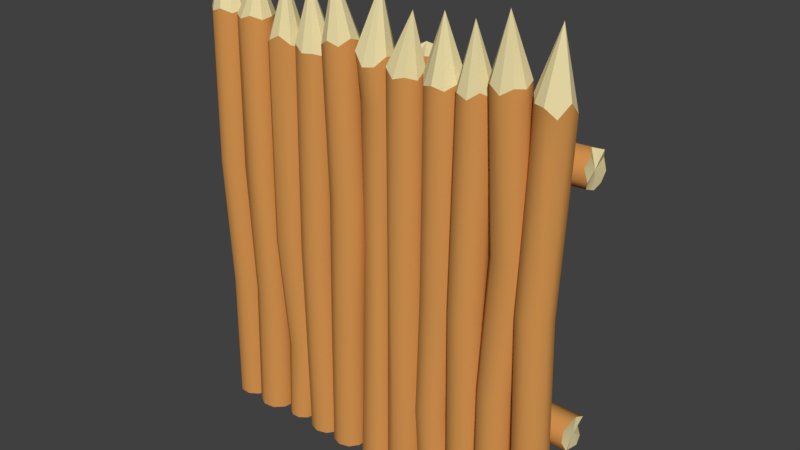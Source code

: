 # Source: palisade_wall.blend  (saved by Blender 2.78.0; exported with 4.5.12 LTS)
import bpy
from mathutils import Matrix  # noqa: F401  (used for matrix-valued properties, if any)

bpy.ops.wm.read_factory_settings(use_empty=True)
scene = bpy.context.scene
scene.name = 'Scene'

# ---- collections
col_collection_1 = bpy.data.collections.new('Collection 1'); scene.collection.children.link(col_collection_1)

# ---- materials (node trees are filled in below, after node groups)
mat_woodlog = bpy.data.materials.new('WoodLog')
mat_woodlog.alpha_threshold = 0.0
mat_woodlog.use_transparent_shadow = False
mat_woodlog.diffuse_color = (0.6615, 0.3003, 0.08136, 1.0)
mat_woodlog.roughness = 0.5
mat_woodlog.specular_intensity = 0.0
mat_woodlog.line_color = (0.0, 0.0, 0.0, 1.0)
mat_cutwoodlog = bpy.data.materials.new('CutWoodLog')
mat_cutwoodlog.alpha_threshold = 0.0
mat_cutwoodlog.use_transparent_shadow = False
mat_cutwoodlog.diffuse_color = (0.8, 0.6888, 0.3689, 1.0)
mat_cutwoodlog.roughness = 0.5
mat_cutwoodlog.specular_intensity = 0.0
mat_cutwoodlog.line_color = (0.0, 0.0, 0.0, 1.0)

# ---- material node trees

# ---- world
world_world = bpy.data.worlds.new('World'); scene.world = world_world
world_world.color = (0.05088, 0.05088, 0.05088)
world_world.use_sun_shadow = False
world_world.sun_shadow_jitter_overblur = 0.0
world_world.cycles.sampling_method = 'MANUAL'

# ---- meshes
me_cube_001 = bpy.data.meshes.new('Cube.001')
me_cube_001.from_pydata([(0.01574, 0.02716, 2.403), (0.0, 0.09586, -0.04316), (0.0, 0.09586, 2.114), (0.0529, 0.07867, -0.04316), (0.0529, 0.07867, 2.09), (0.0856, 0.03367, -0.04316), (0.0856, 0.03367, 2.09), (0.0856, -0.02196, -0.04316), (0.0856, -0.02196, 2.102), (0.0529, -0.06696, -0.04316), (0.0529, -0.06696, 2.059), (-7.868e-09, -0.08414, -0.04316), (-7.868e-09, -0.08414, 2.052), (-0.0529, -0.06696, -0.04316), (-0.0529, -0.06696, 2.11), (-0.0856, -0.02196, -0.04316), (-0.0856, -0.02196, 2.047), (-0.0856, 0.03367, -0.04316), (-0.0856, 0.03367, 2.09), (-0.0529, 0.07867, -0.04316), (-0.0529, 0.07867, 2.09), (-0.705, 0.003989, 2.348), (-0.8167, 0.05079, -0.04316), (-0.8082, 0.04624, 2.132), (-0.7724, 0.09359, -0.04316), (-0.7682, 0.08488, 2.114), (-0.7114, 0.1022, -0.04316), (-0.7131, 0.09262, 2.132), (-0.657, 0.07324, -0.04316), (-0.664, 0.06651, 2.132), (-0.63, 0.01786, -0.04316), (-0.6396, 0.01651, 2.132), (-0.6407, -0.04281, -0.04316), (-0.6493, -0.03826, 2.124), (-0.685, -0.08562, -0.04316), (-0.6893, -0.0769, 2.145), (-0.746, -0.09419, -0.04316), (-0.7443, -0.08464, 2.124), (-0.8004, -0.06526, -0.04316), (-0.7935, -0.05853, 2.132), (-0.8274, -0.009886, -0.04316), (-0.8178, -0.008536, 2.099), (-0.3763, 0.005856, 2.351), (-0.36, 0.09586, -0.04316), (-0.36, 0.09586, 2.073), (-0.3071, 0.07867, -0.04316), (-0.3052, 0.07867, 2.042), (-0.2744, 0.03367, -0.04316), (-0.2726, 0.03367, 2.045), (-0.2744, -0.02196, -0.04316), (-0.2714, -0.02196, 2.025), (-0.3071, -0.06696, -0.04316), (-0.3052, -0.06696, 2.042), (-0.36, -0.08414, -0.04316), (-0.358, -0.08414, 2.039), (-0.4129, -0.06696, -0.04316), (-0.4128, -0.06696, 2.069), (-0.4456, -0.02196, -0.04316), (-0.4434, -0.02196, 2.032), (-0.4456, 0.03367, -0.04316), (-0.4444, 0.03367, 2.05), (-0.4129, 0.07867, -0.04316), (-0.4108, 0.07867, 2.035), (-0.7905, 0.01494, 1.363), (-0.7505, 0.05358, 1.352), (-0.6954, 0.06132, 1.363), (-0.6463, 0.03521, 1.363), (-0.6219, -0.01479, 1.363), (-0.6315, -0.06956, 1.358), (-0.6715, -0.1082, 1.372), (-0.7266, -0.1037, 1.358), (-0.7757, -0.08983, 1.363), (-0.8001, -0.03984, 1.342), (-0.7617, 0.09027, 0.6543), (-0.7066, 0.09801, 0.6599), (-0.6575, 0.0719, 0.6599), (-0.6331, 0.02191, 0.6599), (-0.6427, -0.03287, 0.6575), (-0.6827, -0.07151, 0.6643), (-0.7378, -0.07925, 0.6575), (-0.7869, -0.05314, 0.6599), (-0.8113, -0.003145, 0.6494), (-0.8017, 0.05163, 0.6599), (-0.01493, 0.1044, 1.145), (0.02627, 0.09097, 1.135), (0.05174, 0.05592, 1.135), (0.05853, 0.01259, 1.14), (0.03174, -0.03953, 1.122), (-0.01493, -0.03584, 1.119), (-0.05613, -0.02245, 1.143), (-0.0816, 0.01259, 1.116), (-0.0816, 0.05592, 1.135), (-0.05613, 0.09097, 1.135), (0.01355, 0.1026, 1.916), (0.06645, 0.08541, 1.895), (0.09914, 0.04041, 1.895), (0.09914, -0.01521, 1.905), (0.06645, -0.06021, 1.867), (0.01355, -0.06406, 1.861), (-0.02784, -0.06021, 1.913), (-0.07205, -0.01521, 1.856), (-0.07205, 0.04041, 1.895), (-0.03935, 0.08541, 1.895), (-0.3791, 0.09586, 1.015), (-0.3262, 0.07867, 0.9977), (-0.2935, 0.03367, 0.9977), (-0.2935, -0.02196, 0.9878), (-0.3262, -0.06696, 0.9977), (-0.3791, -0.08414, 0.9977), (-0.432, -0.06696, 1.015), (-0.4647, -0.02196, 0.9977), (-0.4647, 0.03367, 1.007), (-0.432, 0.07867, 0.9977), (0.5321, -0.00412, 2.351), (0.4463, 0.02756, -0.04316), (0.4463, 0.02757, 2.073), (0.4724, 0.07667, -0.04316), (0.4727, 0.07855, 2.042), (0.5224, 0.1011, -0.04316), (0.5227, 0.1029, 2.045), (0.5772, 0.0914, -0.04316), (0.5777, 0.09435, 2.025), (0.6158, 0.05139, -0.04316), (0.6161, 0.05327, 2.042), (0.6235, -0.003696, -0.04316), (0.6239, -0.001705, 2.039), (0.5974, -0.05281, -0.04316), (0.5974, -0.05269, 2.069), (0.5474, -0.07719, -0.04316), (0.5478, -0.07502, 2.032), (0.4926, -0.06753, -0.04316), (0.4928, -0.0664, 2.05), (0.454, -0.02752, -0.04316), (0.4544, -0.02542, 2.035), (0.4429, 0.008723, 1.015), (0.4691, 0.05783, 0.9977), (0.5191, 0.08222, 0.9977), (0.5738, 0.07256, 0.9878), (0.6125, 0.03255, 0.9977), (0.6202, -0.02253, 0.9977), (0.5941, -0.07165, 1.015), (0.5441, -0.09603, 0.9977), (0.4893, -0.08637, 1.007), (0.4507, -0.04636, 0.9977), (0.9086, 0.03807, 2.403), (0.8235, -0.01241, -0.04316), (0.8235, -0.01241, 2.114), (0.8225, 0.0432, -0.04316), (0.8225, 0.0432, 2.09), (0.8544, 0.08876, -0.04316), (0.8544, 0.08876, 2.09), (0.907, 0.1069, -0.04316), (0.907, 0.1069, 2.102), (0.9602, 0.09061, -0.04316), (0.9602, 0.09061, 2.059), (0.9937, 0.04619, -0.04316), (0.9937, 0.04619, 2.052), (0.9946, -0.009427, -0.04316), (0.9946, -0.009427, 2.11), (0.9627, -0.05499, -0.04316), (0.9627, -0.05499, 2.047), (0.9101, -0.0731, -0.04316), (0.9101, -0.0731, 2.09), (0.8569, -0.05684, -0.04316), (0.8569, -0.05684, 2.09), (0.8006, -0.03311, 1.148), (0.7996, 0.0225, 1.136), (0.8315, 0.06807, 1.136), (0.8841, 0.08618, 1.142), (0.9373, 0.06991, 1.119), (0.9708, 0.02549, 1.115), (0.9717, -0.03012, 1.146), (0.9398, -0.07569, 1.112), (0.8872, -0.0938, 1.136), (0.834, -0.07753, 1.136), (0.8127, -0.001799, 1.916), (0.8117, 0.05382, 1.895), (0.8436, 0.09938, 1.895), (0.8962, 0.1175, 1.905), (0.9494, 0.1012, 1.867), (0.9829, 0.0568, 1.861), (0.9856, -0.007659, 1.874), (0.9263, -0.04437, 1.856), (0.8994, -0.06248, 1.895), (0.8462, -0.04622, 1.895), (-0.9337, 0.005001, 2.432), (-0.9773, 0.06164, -0.04316), (-0.9773, 0.06164, 2.132), (-0.9307, 0.09193, -0.04316), (-0.9307, 0.09193, 2.114), (-0.8751, 0.08902, -0.04316), (-0.8751, 0.08902, 2.132), (-0.8319, 0.05402, -0.04316), (-0.8319, 0.05402, 2.132), (-0.8175, 0.0002907, -0.04316), (-0.8175, 0.0002907, 2.132), (-0.8375, -0.05164, -0.04316), (-0.8375, -0.05164, 2.124), (-0.8841, -0.08193, -0.04316), (-0.8841, -0.08193, 2.145), (-0.9397, -0.07902, -0.04316), (-0.9397, -0.07902, 2.124), (-0.9829, -0.04402, -0.04316), (-0.9829, -0.04402, 2.132), (-0.9973, 0.009711, -0.04316), (-0.9973, 0.009711, 2.099), (-0.9618, 0.02427, 1.363), (-0.9179, 0.05279, 1.352), (-0.8656, 0.05005, 1.363), (-0.8249, 0.0171, 1.363), (-0.8114, -0.03347, 1.363), (-0.8302, -0.0708, 1.358), (-0.8741, -0.1109, 1.371), (-0.9263, -0.1081, 1.358), (-0.967, -0.07517, 1.363), (-0.9806, -0.0246, 1.343), (-0.9233, 0.09598, 0.6543), (-0.8677, 0.09307, 0.6599), (-0.8245, 0.05807, 0.6599), (-0.8101, 0.004339, 0.6599), (-0.83, -0.04759, 0.6575), (-0.8767, -0.07788, 0.6643), (-0.9322, -0.07497, 0.6575), (-0.9755, -0.03997, 0.6599), (-0.9899, 0.01376, 0.6494), (-0.9699, 0.06569, 0.6599), (-0.5254, 0.002391, 2.351), (-0.566, 0.07839, -0.04316), (-0.5711, 0.09254, 2.073), (-0.5197, 0.08001, -0.04316), (-0.5138, 0.09513, 2.042), (-0.4813, 0.05411, -0.04316), (-0.4677, 0.06401, 2.045), (-0.4655, 0.01058, -0.04316), (-0.4476, 0.01213, 2.025), (-0.4782, -0.03394, -0.04316), (-0.464, -0.04171, 2.042), (-0.5147, -0.06246, -0.04316), (-0.5077, -0.07591, 2.087), (-0.561, -0.06408, -0.04316), (-0.5651, -0.07851, 2.058), (-0.5994, -0.03818, -0.04316), (-0.6092, -0.04669, 2.032), (-0.6153, 0.005351, -0.04316), (-0.6292, 0.00522, 2.05), (-0.6025, 0.04988, -0.04316), (-0.613, 0.05902, 2.035), (-0.5865, 0.07879, 1.014), (-0.5357, 0.08056, 0.998), (-0.4935, 0.05211, 0.998), (-0.4761, 0.004297, 0.9889), (-0.4901, -0.04461, 0.998), (-0.5302, -0.05597, 0.998), (-0.581, -0.07772, 1.014), (-0.6232, -0.04926, 0.998), (-0.6406, -0.00145, 1.006), (-0.6266, 0.04746, 0.998), (-0.5082, 0.1284, 0.3749), (-0.4621, 0.09733, 0.3749), (-0.443, 0.04506, 0.3709), (-0.4584, -0.00841, 0.3749), (-0.5022, -0.04265, 0.3749), (-0.5578, -0.0446, 0.3818), (-0.6039, -0.01349, 0.3749), (-0.6229, 0.03878, 0.3785), (-0.6076, 0.09225, 0.3749), (-0.5638, 0.1265, 0.3818), (0.37, 0.006385, 2.351), (0.2799, -0.01429, -0.04316), (0.2799, -0.01428, 2.073), (0.278, 0.0413, -0.04316), (0.2773, 0.0431, 2.042), (0.3091, 0.08742, -0.04316), (0.3084, 0.08915, 2.045), (0.3613, 0.1064, -0.04316), (0.3603, 0.1093, 2.025), (0.4148, 0.09111, -0.04316), (0.4141, 0.0929, 2.042), (0.449, 0.04728, -0.04316), (0.4484, 0.04918, 2.087), (0.451, -0.008313, -0.04316), (0.4509, -0.008201, 2.058), (0.4199, -0.05443, -0.04316), (0.4191, -0.05236, 2.032), (0.3676, -0.07345, -0.04316), (0.3672, -0.07237, 2.05), (0.3141, -0.05812, -0.04316), (0.3134, -0.05611, 2.035), (0.2864, -0.03226, 1.015), (0.2845, 0.02333, 0.9977), (0.3156, 0.06944, 0.9977), (0.3679, 0.08846, 0.9878), (0.4213, 0.07313, 0.9977), (0.4556, 0.0293, 0.9977), (0.4575, -0.02629, 1.015), (0.4264, -0.0724, 0.9977), (0.3742, -0.09143, 1.007), (0.3207, -0.07609, 0.9977), (0.244, 0.04869, 0.3749), (0.2751, 0.0948, 0.3749), (0.3274, 0.1138, 0.3709), (0.3808, 0.0985, 0.3749), (0.4151, 0.05466, 0.3749), (0.417, -0.0009254, 0.3818), (0.3859, -0.04704, 0.3749), (0.3337, -0.06606, 0.3785), (0.2802, -0.05073, 0.3749), (0.2459, -0.0069, 0.3818), (-0.2068, -0.02292, 2.432), (-0.2782, -0.02617, -0.04316), (-0.2782, -0.02617, 2.132), (-0.2763, 0.02942, -0.04316), (-0.2763, 0.02942, 2.114), (-0.242, 0.07325, -0.04316), (-0.242, 0.07325, 2.104), (-0.1886, 0.08858, -0.04316), (-0.1886, 0.08858, 2.133), (-0.1363, 0.06956, -0.04316), (-0.1257, 0.06956, 2.084), (-0.1052, 0.02344, -0.04316), (-0.1052, 0.02344, 2.124), (-0.1071, -0.03215, -0.04316), (-0.1071, -0.03215, 2.145), (-0.1414, -0.07598, -0.04316), (-0.1414, -0.07598, 2.111), (-0.1949, -0.09131, -0.04316), (-0.1949, -0.09131, 2.132), (-0.2471, -0.07229, -0.04316), (-0.2471, -0.07229, 2.099), (-0.2437, -0.03638, 1.363), (-0.2418, 0.03147, 1.352), (-0.2076, 0.06304, 1.363), (-0.1541, 0.07837, 1.363), (-0.1018, 0.05935, 1.363), (-0.07072, 0.01323, 1.358), (-0.07266, -0.04236, 1.372), (-0.1069, -0.08619, 1.358), (-0.1604, -0.1015, 1.363), (-0.2753, 0.03782, 0.6543), (-0.2411, 0.08165, 0.6599), (-0.1876, 0.09699, 0.6599), (-0.1354, 0.07796, 0.6599), (-0.1043, 0.03185, 0.6575), (-0.1062, -0.02374, 0.6643), (-0.1404, -0.06757, 0.6575), (-0.1939, -0.0829, 0.6599), (-0.2462, -0.06388, 0.6494), (-0.2773, -0.01777, 0.6599), (0.2102, -0.0002406, 2.324), (0.1147, -0.06231, -0.04316), (0.1147, -0.0623, 2.073), (0.08283, -0.01674, -0.04316), (0.08131, -0.01559, 2.042), (0.0838, 0.03887, -0.04316), (0.08233, 0.03998, 2.045), (0.1173, 0.08329, -0.04316), (0.1149, 0.0851, 2.025), (0.1705, 0.09956, -0.04316), (0.1689, 0.1007, 2.042), (0.2231, 0.08145, -0.04316), (0.2214, 0.08266, 2.039), (0.255, 0.03588, -0.04316), (0.2549, 0.03595, 2.069), (0.254, -0.01973, -0.04316), (0.2522, -0.01841, 2.032), (0.2205, -0.06415, -0.04316), (0.2196, -0.06346, 2.05), (0.1673, -0.08042, -0.04316), (0.1656, -0.07913, 2.035), (0.13, -0.07382, 1.015), (0.09811, -0.02826, 0.9977), (0.09908, 0.02736, 0.9977), (0.1326, 0.07178, 0.9878), (0.1857, 0.08804, 0.9977), (0.2383, 0.06993, 0.9977), (0.2702, 0.02437, 1.015), (0.2693, -0.03124, 0.9977), (0.2244, -0.07567, 1.007), (0.1663, -0.09193, 0.9977), (0.7146, -0.03341, 2.432), (0.6664, -0.08621, -0.04316), (0.6664, -0.08621, 2.132), (0.6285, -0.04553, -0.04316), (0.6285, -0.04553, 2.114), (0.6217, 0.009675, -0.04316), (0.6217, 0.009675, 2.132), (0.6486, 0.05832, -0.04316), (0.6486, 0.05832, 2.132), (0.6991, 0.08183, -0.04316), (0.6991, 0.08183, 2.132), (0.7537, 0.07122, -0.04316), (0.7537, 0.07122, 2.124), (0.7916, 0.03054, -0.04316), (0.7916, 0.03054, 2.145), (0.7984, -0.02467, -0.04316), (0.7984, -0.02467, 2.124), (0.7714, -0.07332, -0.04316), (0.7714, -0.07332, 2.132), (0.721, -0.09683, -0.04316), (0.721, -0.09683, 2.099), (0.698, -0.06905, 1.363), (0.6601, -0.02837, 1.352), (0.6533, 0.02684, 1.363), (0.6802, 0.07549, 1.363), (0.7307, 0.099, 1.363), (0.7853, 0.08839, 1.358), (0.8232, 0.04771, 1.372), (0.83, -0.007503, 1.358), (0.803, -0.05615, 1.363), (0.7526, -0.06383, 1.342), (0.6232, -0.03892, 0.6543), (0.6164, 0.01629, 0.6599), (0.6434, 0.06494, 0.6599), (0.6938, 0.08844, 0.6599), (0.7484, 0.07783, 0.6575), (0.7863, 0.03715, 0.6643), (0.7931, -0.01806, 0.6575), (0.7661, -0.06671, 0.6599), (0.7157, -0.09022, 0.6494), (0.6611, -0.0796, 0.6599), (0.9974, 0.205, 1.764), (-0.9974, 0.2616, 1.834), (1.002, 0.2616, 1.834), (-1.014, 0.2919, 1.787), (0.9853, 0.2919, 1.787), (-0.997, 0.289, 1.731), (1.002, 0.289, 1.731), (-0.9966, 0.2648, 1.688), (1.002, 0.254, 1.688), (-0.9978, 0.2113, 1.674), (1.002, 0.2003, 1.674), (-1.004, 0.1484, 1.694), (0.9951, 0.1484, 1.694), (-0.9882, 0.1182, 1.74), (1.016, 0.1181, 1.74), (-1.005, 0.121, 1.796), (0.9951, 0.121, 1.796), (-0.9964, 0.156, 1.839), (1.002, 0.156, 1.839), (-1.029, 0.2097, 1.853), (0.9701, 0.2097, 1.853), (0.4337, 0.2275, 1.822), (0.4227, 0.2578, 1.775), (0.4337, 0.2549, 1.72), (0.4337, 0.2199, 1.677), (0.4337, 0.1662, 1.662), (0.429, 0.1143, 1.682), (0.4425, 0.08396, 1.729), (0.429, 0.08687, 1.784), (0.4337, 0.1219, 1.828), (0.4129, 0.1756, 1.842), (-0.2748, 0.296, 1.779), (-0.2693, 0.2931, 1.724), (-0.2693, 0.2581, 1.681), (-0.2693, 0.2043, 1.666), (-0.2717, 0.1524, 1.686), (-0.2649, 0.1221, 1.733), (-0.2717, 0.125, 1.788), (-0.2693, 0.16, 1.832), (-0.2797, 0.2138, 1.846), (-0.2693, 0.2657, 1.826), (-1.003, 0.205, 1.764), (-0.9907, 0.1942, 0.4528), (1.02, 0.1242, 0.3961), (-0.981, 0.1242, 0.3961), (0.9998, 0.1709, 0.3659), (-1.001, 0.1709, 0.3659), (1.013, 0.2264, 0.3688), (-0.9865, 0.2264, 0.3688), (1.003, 0.2697, 0.393), (-0.9981, 0.2697, 0.3937), (0.9724, 0.2841, 0.4465), (-0.9969, 0.2841, 0.447), (1.013, 0.2641, 0.5094), (-0.987, 0.2641, 0.5094), (1.004, 0.2175, 0.5268), (-1.0, 0.2175, 0.5268), (1.013, 0.1619, 0.5368), (-0.9878, 0.1619, 0.5368), (1.001, 0.1187, 0.5018), (-0.9992, 0.1187, 0.5018), (1.004, 0.1043, 0.4481), (-0.9959, 0.1043, 0.4481), (-0.3931, 0.1357, 0.4303), (-0.382, 0.1823, 0.4), (-0.3931, 0.2379, 0.4029), (-0.3931, 0.2811, 0.4379), (-0.3931, 0.2955, 0.4916), (-0.3884, 0.2755, 0.5435), (-0.4019, 0.2289, 0.5738), (-0.3884, 0.1734, 0.5709), (-0.3931, 0.1301, 0.5359), (-0.3722, 0.1157, 0.4822), (0.3155, 0.1783, 0.3618), (0.3099, 0.2339, 0.3647), (0.3099, 0.2771, 0.3997), (0.3099, 0.2915, 0.4534), (0.3123, 0.2716, 0.5054), (0.3055, 0.2249, 0.5357), (0.3123, 0.1694, 0.5328), (0.3099, 0.1261, 0.4978), (0.3204, 0.1117, 0.444), (0.3099, 0.1317, 0.3921), (1.009, 0.1942, 0.4528), (-0.005459, 0.3652, 2.057), (-0.0621, 0.2952, -0.04316), (-0.0621, 0.2952, 2.015), (-0.09239, 0.3419, -0.04316), (-0.09239, 0.3419, 1.998), (-0.08948, 0.3974, -0.04316), (-0.08948, 0.3974, 2.015), (-0.06523, 0.4407, -0.04316), (-0.05448, 0.4407, 2.015), (-0.01178, 0.455, -0.04316), (-0.0007488, 0.455, 2.015), (0.05118, 0.4351, -0.04316), (0.05118, 0.4351, 2.008), (0.06852, 0.3885, -0.04316), (0.08147, 0.3885, 2.028), (0.07856, 0.3329, -0.04316), (0.07856, 0.3329, 2.008), (0.04356, 0.2897, -0.04316), (0.04356, 0.2897, 2.015), (-0.01017, 0.2753, -0.04316), (-0.01017, 0.2753, 1.983), (-0.06132, 0.2744, 1.446), (-0.09161, 0.3211, 1.435), (-0.0887, 0.3766, 1.446), (-0.0537, 0.4198, 1.446), (3.241e-05, 0.4342, 1.446), (0.05196, 0.4143, 1.441), (0.08226, 0.3676, 1.455), (0.07934, 0.3121, 1.441), (0.04434, 0.2689, 1.446), (-0.009388, 0.2545, 1.425), (-0.09644, 0.3493, 0.7376), (-0.09353, 0.4049, 0.7431), (-0.05853, 0.4481, 0.7431), (-0.004797, 0.4625, 0.7431), (0.04713, 0.4425, 0.7408), (0.07743, 0.3959, 0.7475), (0.07451, 0.3403, 0.7408), (0.03951, 0.2971, 0.7431), (-0.01422, 0.2827, 0.7327), (-0.06615, 0.3027, 0.7431), (-0.2138, -0.08214, 1.368)], [], [(14, 12, 0), (93, 2, 4, 94), (18, 16, 0), (94, 4, 6, 95), (8, 6, 0), (95, 6, 8, 96), (12, 10, 0), (96, 8, 10, 97), (16, 14, 0), (97, 10, 12, 98), (20, 18, 0), (98, 12, 14, 99), (4, 2, 0), (99, 14, 16, 100), (2, 20, 0), (100, 16, 18, 101), (6, 4, 0), (101, 18, 20, 102), (10, 8, 0), (102, 20, 2, 93), (35, 33, 21), (63, 23, 25, 64), (39, 37, 21), (64, 25, 27, 65), (29, 27, 21), (65, 27, 29, 66), (33, 31, 21), (66, 29, 31, 67), (37, 35, 21), (67, 31, 33, 68), (41, 39, 21), (68, 33, 35, 69), (25, 23, 21), (69, 35, 37, 70), (23, 41, 21), (70, 37, 39, 71), (27, 25, 21), (71, 39, 41, 72), (31, 29, 21), (72, 41, 23, 63), (56, 54, 42), (103, 44, 46, 104), (60, 58, 42), (104, 46, 48, 105), (50, 48, 42), (105, 48, 50, 106), (54, 52, 42), (106, 50, 52, 107), (58, 56, 42), (107, 52, 54, 108), (62, 60, 42), (108, 54, 56, 109), (46, 44, 42), (109, 56, 58, 110), (44, 62, 42), (110, 58, 60, 111), (48, 46, 42), (111, 60, 62, 112), (52, 50, 42), (112, 62, 44, 103), (81, 72, 63, 82), (80, 71, 72, 81), (79, 70, 71, 80), (78, 69, 70, 79), (77, 68, 69, 78), (76, 67, 68, 77), (75, 66, 67, 76), (74, 65, 66, 75), (73, 64, 65, 74), (82, 63, 64, 73), (22, 82, 73, 24), (24, 73, 74, 26), (26, 74, 75, 28), (28, 75, 76, 30), (30, 76, 77, 32), (32, 77, 78, 34), (34, 78, 79, 36), (36, 79, 80, 38), (38, 80, 81, 40), (40, 81, 82, 22), (19, 92, 83, 1), (17, 91, 92, 19), (15, 90, 91, 17), (13, 89, 90, 15), (11, 88, 89, 13), (9, 87, 88, 11), (7, 86, 87, 9), (5, 85, 86, 7), (3, 84, 85, 5), (1, 83, 84, 3), (92, 102, 93, 83), (91, 101, 102, 92), (90, 100, 101, 91), (89, 99, 100, 90), (88, 98, 99, 89), (87, 97, 98, 88), (86, 96, 97, 87), (85, 95, 96, 86), (84, 94, 95, 85), (83, 93, 94, 84), (61, 112, 103, 43), (59, 111, 112, 61), (57, 110, 111, 59), (55, 109, 110, 57), (53, 108, 109, 55), (51, 107, 108, 53), (49, 106, 107, 51), (47, 105, 106, 49), (45, 104, 105, 47), (43, 103, 104, 45), (127, 125, 113), (134, 115, 117, 135), (131, 129, 113), (135, 117, 119, 136), (121, 119, 113), (136, 119, 121, 137), (125, 123, 113), (137, 121, 123, 138), (129, 127, 113), (138, 123, 125, 139), (133, 131, 113), (139, 125, 127, 140), (117, 115, 113), (140, 127, 129, 141), (115, 133, 113), (141, 129, 131, 142), (119, 117, 113), (142, 131, 133, 143), (123, 121, 113), (143, 133, 115, 134), (132, 143, 134, 114), (130, 142, 143, 132), (128, 141, 142, 130), (126, 140, 141, 128), (124, 139, 140, 126), (122, 138, 139, 124), (120, 137, 138, 122), (118, 136, 137, 120), (116, 135, 136, 118), (114, 134, 135, 116), (158, 156, 144), (175, 146, 148, 176), (162, 160, 144), (176, 148, 150, 177), (152, 150, 144), (177, 150, 152, 178), (156, 154, 144), (178, 152, 154, 179), (160, 158, 144), (179, 154, 156, 180), (164, 162, 144), (180, 156, 158, 181), (148, 146, 144), (181, 158, 160, 182), (146, 164, 144), (182, 160, 162, 183), (150, 148, 144), (183, 162, 164, 184), (154, 152, 144), (184, 164, 146, 175), (163, 174, 165, 145), (161, 173, 174, 163), (159, 172, 173, 161), (157, 171, 172, 159), (155, 170, 171, 157), (153, 169, 170, 155), (151, 168, 169, 153), (149, 167, 168, 151), (147, 166, 167, 149), (145, 165, 166, 147), (174, 184, 175, 165), (173, 183, 184, 174), (172, 182, 183, 173), (171, 181, 182, 172), (170, 180, 181, 171), (169, 179, 180, 170), (168, 178, 179, 169), (167, 177, 178, 168), (166, 176, 177, 167), (165, 175, 176, 166), (199, 197, 185), (206, 187, 189, 207), (203, 201, 185), (207, 189, 191, 208), (193, 191, 185), (208, 191, 193, 209), (197, 195, 185), (209, 193, 195, 210), (201, 199, 185), (210, 195, 197, 211), (205, 203, 185), (211, 197, 199, 212), (189, 187, 185), (212, 199, 201, 213), (187, 205, 185), (213, 201, 203, 214), (191, 189, 185), (214, 203, 205, 215), (195, 193, 185), (215, 205, 187, 206), (224, 215, 206, 225), (223, 214, 215, 224), (222, 213, 214, 223), (221, 212, 213, 222), (220, 211, 212, 221), (219, 210, 211, 220), (218, 209, 210, 219), (217, 208, 209, 218), (216, 207, 208, 217), (225, 206, 207, 216), (186, 225, 216, 188), (188, 216, 217, 190), (190, 217, 218, 192), (192, 218, 219, 194), (194, 219, 220, 196), (196, 220, 221, 198), (198, 221, 222, 200), (200, 222, 223, 202), (202, 223, 224, 204), (204, 224, 225, 186), (240, 238, 226), (247, 228, 230, 248), (244, 242, 226), (248, 230, 232, 249), (234, 232, 226), (249, 232, 234, 250), (238, 236, 226), (250, 234, 236, 251), (242, 240, 226), (251, 236, 238, 252), (246, 244, 226), (252, 238, 240, 253), (230, 228, 226), (253, 240, 242, 254), (228, 246, 226), (254, 242, 244, 255), (232, 230, 226), (255, 244, 246, 256), (236, 234, 226), (256, 246, 228, 247), (265, 256, 247, 266), (264, 255, 256, 265), (263, 254, 255, 264), (262, 253, 254, 263), (261, 252, 253, 262), (260, 251, 252, 261), (259, 250, 251, 260), (258, 249, 250, 259), (257, 248, 249, 258), (266, 247, 248, 257), (227, 266, 257, 229), (229, 257, 258, 231), (231, 258, 259, 233), (233, 259, 260, 235), (235, 260, 261, 237), (237, 261, 262, 239), (239, 262, 263, 241), (241, 263, 264, 243), (243, 264, 265, 245), (245, 265, 266, 227), (281, 279, 267), (288, 269, 271, 289), (285, 283, 267), (289, 271, 273, 290), (275, 273, 267), (290, 273, 275, 291), (279, 277, 267), (291, 275, 277, 292), (283, 281, 267), (292, 277, 279, 293), (287, 285, 267), (293, 279, 281, 294), (271, 269, 267), (294, 281, 283, 295), (269, 287, 267), (295, 283, 285, 296), (273, 271, 267), (296, 285, 287, 297), (277, 275, 267), (297, 287, 269, 288), (306, 297, 288, 307), (305, 296, 297, 306), (304, 295, 296, 305), (303, 294, 295, 304), (302, 293, 294, 303), (301, 292, 293, 302), (300, 291, 292, 301), (299, 290, 291, 300), (298, 289, 290, 299), (307, 288, 289, 298), (268, 307, 298, 270), (270, 298, 299, 272), (272, 299, 300, 274), (274, 300, 301, 276), (276, 301, 302, 278), (278, 302, 303, 280), (280, 303, 304, 282), (282, 304, 305, 284), (284, 305, 306, 286), (286, 306, 307, 268), (322, 320, 308), (329, 310, 312, 330), (326, 324, 308), (330, 312, 314, 331), (316, 314, 308), (331, 314, 316, 332), (320, 318, 308), (332, 316, 318, 333), (324, 322, 308), (333, 318, 320, 334), (328, 326, 308), (334, 320, 322, 335), (312, 310, 308), (335, 322, 324, 336), (310, 328, 308), (336, 324, 326, 337), (314, 312, 308), (318, 316, 308), (346, 545, 329, 347), (345, 337, 545, 346), (344, 336, 337, 345), (343, 335, 336, 344), (342, 334, 335, 343), (341, 333, 334, 342), (340, 332, 333, 341), (339, 331, 332, 340), (338, 330, 331, 339), (347, 329, 330, 338), (309, 347, 338, 311), (311, 338, 339, 313), (313, 339, 340, 315), (315, 340, 341, 317), (317, 341, 342, 319), (319, 342, 343, 321), (321, 343, 344, 323), (323, 344, 345, 325), (325, 345, 346, 327), (327, 346, 347, 309), (362, 360, 348), (369, 350, 352, 370), (366, 364, 348), (370, 352, 354, 371), (356, 354, 348), (371, 354, 356, 372), (360, 358, 348), (372, 356, 358, 373), (364, 362, 348), (373, 358, 360, 374), (368, 366, 348), (374, 360, 362, 375), (352, 350, 348), (375, 362, 364, 376), (350, 368, 348), (376, 364, 366, 377), (354, 352, 348), (377, 366, 368, 378), (358, 356, 348), (378, 368, 350, 369), (367, 378, 369, 349), (365, 377, 378, 367), (363, 376, 377, 365), (361, 375, 376, 363), (359, 374, 375, 361), (357, 373, 374, 359), (355, 372, 373, 357), (353, 371, 372, 355), (351, 370, 371, 353), (349, 369, 370, 351), (393, 391, 379), (400, 381, 383, 401), (397, 395, 379), (401, 383, 385, 402), (387, 385, 379), (402, 385, 387, 403), (391, 389, 379), (403, 387, 389, 404), (395, 393, 379), (404, 389, 391, 405), (399, 397, 379), (405, 391, 393, 406), (383, 381, 379), (406, 393, 395, 407), (381, 399, 379), (407, 395, 397, 408), (385, 383, 379), (408, 397, 399, 409), (389, 387, 379), (409, 399, 381, 400), (418, 409, 400, 419), (417, 408, 409, 418), (416, 407, 408, 417), (415, 406, 407, 416), (414, 405, 406, 415), (413, 404, 405, 414), (412, 403, 404, 413), (411, 402, 403, 412), (410, 401, 402, 411), (419, 400, 401, 410), (380, 419, 410, 382), (382, 410, 411, 384), (384, 411, 412, 386), (386, 412, 413, 388), (388, 413, 414, 390), (390, 414, 415, 392), (392, 415, 416, 394), (394, 416, 417, 396), (396, 417, 418, 398), (398, 418, 419, 380), (434, 432, 420), (441, 422, 424, 442), (430, 428, 420), (442, 424, 426, 443), (426, 424, 420), (443, 426, 428, 444), (428, 426, 420), (444, 428, 430, 445), (424, 422, 420), (445, 430, 432, 446), (436, 434, 420), (446, 432, 434, 447), (440, 438, 420), (447, 434, 436, 448), (438, 436, 420), (448, 436, 438, 449), (432, 430, 420), (449, 438, 440, 450), (422, 440, 420), (450, 440, 422, 441), (423, 425, 461), (459, 450, 441, 460), (458, 449, 450, 459), (457, 448, 449, 458), (456, 447, 448, 457), (455, 446, 447, 456), (454, 445, 446, 455), (453, 444, 445, 454), (452, 443, 444, 453), (451, 442, 443, 452), (460, 441, 442, 451), (421, 460, 451, 423), (423, 451, 452, 425), (425, 452, 453, 427), (427, 453, 454, 429), (429, 454, 455, 431), (431, 455, 456, 433), (433, 456, 457, 435), (435, 457, 458, 437), (437, 458, 459, 439), (439, 459, 460, 421), (439, 421, 461), (437, 439, 461), (435, 437, 461), (433, 435, 461), (431, 433, 461), (429, 431, 461), (427, 429, 461), (421, 423, 461), (425, 427, 461), (476, 474, 462), (483, 464, 466, 484), (472, 470, 462), (484, 466, 468, 485), (468, 466, 462), (485, 468, 470, 486), (470, 468, 462), (486, 470, 472, 487), (466, 464, 462), (487, 472, 474, 488), (478, 476, 462), (488, 474, 476, 489), (482, 480, 462), (489, 476, 478, 490), (480, 478, 462), (490, 478, 480, 491), (474, 472, 462), (491, 480, 482, 492), (464, 482, 462), (492, 482, 464, 483), (465, 467, 503), (501, 492, 483, 502), (500, 491, 492, 501), (499, 490, 491, 500), (498, 489, 490, 499), (497, 488, 489, 498), (496, 487, 488, 497), (495, 486, 487, 496), (494, 485, 486, 495), (493, 484, 485, 494), (502, 483, 484, 493), (463, 502, 493, 465), (465, 493, 494, 467), (467, 494, 495, 469), (469, 495, 496, 471), (471, 496, 497, 473), (473, 497, 498, 475), (475, 498, 499, 477), (477, 499, 500, 479), (479, 500, 501, 481), (481, 501, 502, 463), (481, 463, 503), (479, 481, 503), (477, 479, 503), (475, 477, 503), (473, 475, 503), (471, 473, 503), (469, 471, 503), (463, 465, 503), (467, 469, 503), (518, 516, 504), (525, 506, 508, 526), (514, 512, 504), (526, 508, 510, 527), (510, 508, 504), (527, 510, 512, 528), (512, 510, 504), (528, 512, 514, 529), (508, 506, 504), (529, 514, 516, 530), (520, 518, 504), (530, 516, 518, 531), (524, 522, 504), (531, 518, 520, 532), (522, 520, 504), (532, 520, 522, 533), (516, 514, 504), (533, 522, 524, 534), (506, 524, 504), (534, 524, 506, 525), (543, 534, 525, 544), (542, 533, 534, 543), (541, 532, 533, 542), (540, 531, 532, 541), (539, 530, 531, 540), (538, 529, 530, 539), (537, 528, 529, 538), (536, 527, 528, 537), (535, 526, 527, 536), (544, 525, 526, 535), (505, 544, 535, 507), (507, 535, 536, 509), (509, 536, 537, 511), (511, 537, 538, 513), (513, 538, 539, 515), (515, 539, 540, 517), (517, 540, 541, 519), (519, 541, 542, 521), (521, 542, 543, 523), (523, 543, 544, 505), (329, 545, 328, 310), (545, 337, 326, 328), (145, 147, 149, 151, 153, 155, 157, 159, 161, 163), (380, 382, 384, 386, 388, 390, 392, 394, 396, 398), (114, 116, 118, 120, 122, 124, 126, 128, 130, 132), (268, 270, 272, 274, 276, 278, 280, 282, 284, 286), (349, 351, 353, 355, 357, 359, 361, 363, 365, 367), (1, 3, 5, 7, 9, 11, 13, 15, 17, 19), (309, 311, 313, 315, 317, 319, 321, 323, 325, 327), (43, 45, 47, 49, 51, 53, 55, 57, 59, 61), (227, 229, 231, 233, 235, 237, 239, 241, 243, 245), (22, 24, 26, 28, 30, 32, 34, 36, 38, 40), (186, 188, 190, 192, 194, 196, 198, 200, 202, 204), (505, 507, 509, 511, 513, 515, 517, 519, 521, 523)])
me_cube_001.polygons.foreach_set('use_smooth', [True] * 562)
me_cube_001.polygons.foreach_set('material_index', [1, 0, 1, 0, 1, 0, 1, 0, 1, 0, 1, 0, 1, 0, 1, 0, 1, 0, 1, 0, 1, 0, 1, 0, 1, 0, 1, 0, 1, 0, 1, 0, 1, 0, 1, 0, 1, 0, 1, 0, 1, 0, 1, 0, 1, 0, 1, 0, 1, 0, 1, 0, 1, 0, 1, 0, 1, 0, 1, 0, 0, 0, 0, 0, 0, 0, 0, 0, 0, 0, 0, 0, 0, 0, 0, 0, 0, 0, 0, 0, 0, 0, 0, 0, 0, 0, 0, 0, 0, 0, 0, 0, 0, 0, 0, 0, 0, 0, 0, 0, 0, 0, 0, 0, 0, 0, 0, 0, 0, 0, 1, 0, 1, 0, 1, 0, 1, 0, 1, 0, 1, 0, 1, 0, 1, 0, 1, 0, 1, 0, 0, 0, 0, 0, 0, 0, 0, 0, 0, 0, 1, 0, 1, 0, 1, 0, 1, 0, 1, 0, 1, 0, 1, 0, 1, 0, 1, 0, 1, 0, 0, 0, 0, 0, 0, 0, 0, 0, 0, 0, 0, 0, 0, 0, 0, 0, 0, 0, 0, 0, 1, 0, 1, 0, 1, 0, 1, 0, 1, 0, 1, 0, 1, 0, 1, 0, 1, 0, 1, 0, 0, 0, 0, 0, 0, 0, 0, 0, 0, 0, 0, 0, 0, 0, 0, 0, 0, 0, 0, 0, 1, 0, 1, 0, 1, 0, 1, 0, 1, 0, 1, 0, 1, 0, 1, 0, 1, 0, 1, 0, 0, 0, 0, 0, 0, 0, 0, 0, 0, 0, 0, 0, 0, 0, 0, 0, 0, 0, 0, 0, 1, 0, 1, 0, 1, 0, 1, 0, 1, 0, 1, 0, 1, 0, 1, 0, 1, 0, 1, 0, 0, 0, 0, 0, 0, 0, 0, 0, 0, 0, 0, 0, 0, 0, 0, 0, 0, 0, 0, 0, 1, 0, 1, 0, 1, 0, 1, 0, 1, 0, 1, 0, 1, 0, 1, 0, 1, 1, 0, 0, 0, 0, 0, 0, 0, 0, 0, 0, 0, 0, 0, 0, 0, 0, 0, 0, 0, 0, 1, 0, 1, 0, 1, 0, 1, 0, 1, 0, 1, 0, 1, 0, 1, 0, 1, 0, 1, 0, 0, 0, 0, 0, 0, 0, 0, 0, 0, 0, 1, 0, 1, 0, 1, 0, 1, 0, 1, 0, 1, 0, 1, 0, 1, 0, 1, 0, 1, 0, 0, 0, 0, 0, 0, 0, 0, 0, 0, 0, 0, 0, 0, 0, 0, 0, 0, 0, 0, 0, 1, 0, 1, 0, 1, 0, 1, 0, 1, 0, 1, 0, 1, 0, 1, 0, 1, 0, 1, 0, 1, 0, 0, 0, 0, 0, 0, 0, 0, 0, 0, 0, 0, 0, 0, 0, 0, 0, 0, 0, 0, 1, 1, 1, 1, 1, 1, 1, 1, 1, 1, 0, 1, 0, 1, 0, 1, 0, 1, 0, 1, 0, 1, 0, 1, 0, 1, 0, 1, 0, 1, 0, 0, 0, 0, 0, 0, 0, 0, 0, 0, 0, 0, 0, 0, 0, 0, 0, 0, 0, 0, 1, 1, 1, 1, 1, 1, 1, 1, 1, 1, 0, 1, 0, 1, 0, 1, 0, 1, 0, 1, 0, 1, 0, 1, 0, 1, 0, 1, 0, 0, 0, 0, 0, 0, 0, 0, 0, 0, 0, 0, 0, 0, 0, 0, 0, 0, 0, 0, 0, 0, 0, 1, 1, 1, 1, 1, 1, 1, 1, 1, 1, 1, 1])
_k = set([(0, 2), (0, 4), (0, 6), (0, 8), (0, 10), (0, 12), (0, 14), (0, 16), (0, 18), (0, 20), (1, 3), (1, 19), (2, 4), (2, 20), (3, 5), (4, 6), (5, 7), (6, 8), (7, 9), (8, 10), (9, 11), (10, 12), (11, 13), (12, 14), (13, 15), (14, 16), (15, 17), (16, 18), (17, 19), (18, 20), (21, 23), (21, 25), (21, 27), (21, 29), (21, 31), (21, 33), (21, 35), (21, 37), (21, 39), (21, 41), (22, 24), (22, 40), (23, 25), (23, 41), (24, 26), (25, 27), (26, 28), (27, 29), (28, 30), (29, 31), (30, 32), (31, 33), (32, 34), (33, 35), (34, 36), (35, 37), (36, 38), (37, 39), (38, 40), (39, 41), (42, 44), (42, 46), (42, 48), (42, 50), (42, 52), (42, 54), (42, 56), (42, 58), (42, 60), (42, 62), (43, 45), (43, 61), (44, 46), (44, 62), (45, 47), (46, 48), (47, 49), (48, 50), (49, 51), (50, 52), (51, 53), (52, 54), (53, 55), (54, 56), (55, 57), (56, 58), (57, 59), (58, 60), (59, 61), (60, 62), (113, 115), (113, 117), (113, 119), (113, 121), (113, 123), (113, 125), (113, 127), (113, 129), (113, 131), (113, 133), (114, 116), (114, 132), (115, 117), (115, 133), (116, 118), (117, 119), (118, 120), (119, 121), (120, 122), (121, 123), (122, 124), (123, 125), (124, 126), (125, 127), (126, 128), (127, 129), (128, 130), (129, 131), (130, 132), (131, 133), (144, 146), (144, 148), (144, 150), (144, 152), (144, 154), (144, 156), (144, 158), (144, 160), (144, 162), (144, 164), (145, 147), (145, 163), (146, 148), (146, 164), (147, 149), (148, 150), (149, 151), (150, 152), (151, 153), (152, 154), (153, 155), (154, 156), (155, 157), (156, 158), (157, 159), (158, 160), (159, 161), (160, 162), (161, 163), (162, 164), (185, 187), (185, 189), (185, 191), (185, 193), (185, 195), (185, 197), (185, 199), (185, 201), (185, 203), (185, 205), (186, 188), (186, 204), (187, 189), (187, 205), (188, 190), (189, 191), (190, 192), (191, 193), (192, 194), (193, 195), (194, 196), (195, 197), (196, 198), (197, 199), (198, 200), (199, 201), (200, 202), (201, 203), (202, 204), (203, 205), (226, 228), (226, 230), (226, 232), (226, 234), (226, 236), (226, 238), (226, 240), (226, 242), (226, 244), (226, 246), (227, 229), (227, 245), (228, 230), (228, 246), (229, 231), (230, 232), (231, 233), (232, 234), (233, 235), (234, 236), (235, 237), (236, 238), (237, 239), (238, 240), (239, 241), (240, 242), (241, 243), (242, 244), (243, 245), (244, 246), (267, 269), (267, 271), (267, 273), (267, 275), (267, 277), (267, 279), (267, 281), (267, 283), (267, 285), (267, 287), (268, 270), (268, 286), (269, 271), (269, 287), (270, 272), (271, 273), (272, 274), (273, 275), (274, 276), (275, 277), (276, 278), (277, 279), (278, 280), (279, 281), (280, 282), (281, 283), (282, 284), (283, 285), (284, 286), (285, 287), (308, 310), (308, 312), (308, 314), (308, 316), (308, 318), (308, 320), (308, 322), (308, 324), (308, 326), (308, 328), (309, 311), (309, 327), (310, 312), (310, 328), (311, 313), (312, 314), (313, 315), (314, 316), (315, 317), (316, 318), (317, 319), (318, 320), (319, 321), (320, 322), (321, 323), (322, 324), (323, 325), (324, 326), (325, 327), (326, 328), (348, 350), (348, 352), (348, 354), (348, 356), (348, 358), (348, 360), (348, 362), (348, 364), (348, 366), (348, 368), (349, 351), (349, 367), (350, 352), (350, 368), (351, 353), (352, 354), (353, 355), (354, 356), (355, 357), (356, 358), (357, 359), (358, 360), (359, 361), (360, 362), (361, 363), (362, 364), (363, 365), (364, 366), (365, 367), (366, 368), (379, 381), (379, 383), (379, 385), (379, 387), (379, 389), (379, 391), (379, 393), (379, 395), (379, 397), (379, 399), (380, 382), (380, 398), (381, 383), (381, 399), (382, 384), (383, 385), (384, 386), (385, 387), (386, 388), (387, 389), (388, 390), (389, 391), (390, 392), (391, 393), (392, 394), (393, 395), (394, 396), (395, 397), (396, 398), (397, 399), (420, 422), (420, 424), (420, 430), (420, 434), (420, 438), (420, 440), (421, 423), (421, 439), (421, 461), (422, 424), (422, 440), (423, 425), (423, 461), (424, 426), (425, 427), (426, 428), (427, 429), (427, 461), (428, 430), (429, 431), (429, 461), (430, 432), (431, 433), (431, 461), (432, 434), (433, 435), (433, 461), (434, 436), (435, 437), (436, 438), (437, 439), (438, 440), (462, 464), (462, 466), (462, 472), (462, 476), (462, 480), (462, 482), (463, 465), (463, 481), (463, 503), (464, 466), (464, 482), (465, 467), (465, 503), (466, 468), (467, 469), (468, 470), (469, 471), (469, 503), (470, 472), (471, 473), (471, 503), (472, 474), (473, 475), (473, 503), (474, 476), (475, 477), (475, 503), (476, 478), (477, 479), (478, 480), (479, 481), (480, 482), (504, 506), (504, 508), (504, 514), (504, 518), (504, 522), (504, 524), (505, 507), (505, 523), (506, 508), (506, 524), (507, 509), (508, 510), (509, 511), (510, 512), (511, 513), (512, 514), (513, 515), (514, 516), (515, 517), (516, 518), (517, 519), (518, 520), (519, 521), (520, 522), (521, 523), (522, 524)])
me_cube_001.attributes.new('sharp_edge', 'BOOLEAN', 'EDGE').data.foreach_set('value', [ (min(e.vertices), max(e.vertices)) in _k for e in me_cube_001.edges])
me_cube_001.materials.append(mat_woodlog)
me_cube_001.materials.append(mat_cutwoodlog)
me_cube_001.use_remesh_preserve_volume = False
me_cube_001.use_remesh_preserve_attributes = False
me_cube_001.use_mirror_vertex_groups = False
me_cube_001.update()

# ---- objects
ob_wall = bpy.data.objects.new('Wall', me_cube_001)

# ---- transforms, parenting, visibility, modifiers, constraints
ob_wall.location = (0.0, 0.0, 0.0)
ob_wall.lineart.crease_threshold = 0.0
_m = ob_wall.modifiers.new('EdgeSplit', 'EDGE_SPLIT')
_m.use_edge_angle = False

# ---- collection membership
col_collection_1.objects.link(ob_wall)

# ---- scene / render settings (as saved in the file)
scene.frame_start = 1; scene.frame_end = 250; scene.frame_set(1)
scene.render.engine = 'BLENDER_EEVEE_NEXT'
scene.render.resolution_percentage = 50
scene.render.dither_intensity = 0.0
scene.cycles.use_denoising = False
scene.cycles.samples = 128
scene.cycles.sampling_pattern = 'TABULATED_SOBOL'
scene.cycles.light_sampling_threshold = 0.0
scene.cycles.use_adaptive_sampling = False
scene.cycles.use_light_tree = False
scene.cycles.blur_glossy = 0.0
scene.cycles.sample_clamp_indirect = 0.0
scene.view_settings.view_transform = 'Standard'
bpy.context.view_layer.update()

# ---- added for rendering (the .blend has no active camera and no usable light): camera, sun
cam_auto = bpy.data.cameras.new('AutoCamera')
cam_auto.lens = 50.0
cam_auto.sensor_width = 36.0
cam_auto.clip_end = 1000.0
ob_auto_camera = bpy.data.objects.new('AutoCamera', cam_auto)
scene.collection.objects.link(ob_auto_camera)
ob_auto_camera.location = (3.01543, -3.44841, 3.61081)
ob_auto_camera.rotation_euler = (1.09748, -7.21219e-08, 0.694738)
scene.camera = ob_auto_camera
light_auto_sun = bpy.data.lights.new('AutoSun', 'SUN')
light_auto_sun.energy = 3.0
light_auto_sun.angle = 0.0523599
ob_auto_sun = bpy.data.objects.new('AutoSun', light_auto_sun)
scene.collection.objects.link(ob_auto_sun)
ob_auto_sun.rotation_euler = (0.872665, 0.174533, 0.523599)
bpy.context.view_layer.update()
